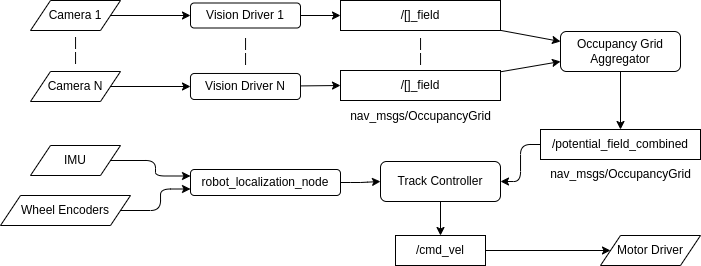

The diagram above was exported from draw.io. Its source (the exported page's mxGraphModel, read from the mxfile embedded in the PNG):
<mxGraphModel dx="965" dy="663" grid="1" gridSize="10" guides="1" tooltips="1" connect="1" arrows="1" fold="1" page="1" pageScale="1" pageWidth="827" pageHeight="1169" math="0" shadow="0">
  <root>
    <mxCell id="0" />
    <mxCell id="1" parent="0" />
    <mxCell id="16" style="edgeStyle=none;html=1;entryX=0;entryY=0.25;entryDx=0;entryDy=0;" edge="1" parent="1" source="2" target="15">
      <mxGeometry relative="1" as="geometry" />
    </mxCell>
    <mxCell id="2" value="/[]_field" style="rounded=0;whiteSpace=wrap;html=1;" vertex="1" parent="1">
      <mxGeometry x="360" y="65" width="160" height="30" as="geometry" />
    </mxCell>
    <mxCell id="4" style="edgeStyle=none;html=1;entryX=0;entryY=0.5;entryDx=0;entryDy=0;" edge="1" parent="1" source="3" target="2">
      <mxGeometry relative="1" as="geometry" />
    </mxCell>
    <mxCell id="3" value="Vision Driver 1" style="rounded=1;whiteSpace=wrap;html=1;" vertex="1" parent="1">
      <mxGeometry x="210" y="67.5" width="110" height="25" as="geometry" />
    </mxCell>
    <mxCell id="6" style="edgeStyle=none;html=1;entryX=0;entryY=0.5;entryDx=0;entryDy=0;" edge="1" parent="1" source="5" target="3">
      <mxGeometry relative="1" as="geometry" />
    </mxCell>
    <mxCell id="5" value="Camera 1" style="shape=parallelogram;perimeter=parallelogramPerimeter;whiteSpace=wrap;html=1;fixedSize=1;" vertex="1" parent="1">
      <mxGeometry x="50" y="65" width="90" height="30" as="geometry" />
    </mxCell>
    <mxCell id="13" style="edgeStyle=none;html=1;entryX=0;entryY=0.5;entryDx=0;entryDy=0;" edge="1" parent="1" source="7" target="12">
      <mxGeometry relative="1" as="geometry" />
    </mxCell>
    <mxCell id="7" value="Vision Driver N" style="rounded=1;whiteSpace=wrap;html=1;" vertex="1" parent="1">
      <mxGeometry x="210" y="138" width="110" height="26" as="geometry" />
    </mxCell>
    <mxCell id="8" style="edgeStyle=none;html=1;entryX=0;entryY=0.5;entryDx=0;entryDy=0;" edge="1" parent="1" source="9" target="7">
      <mxGeometry relative="1" as="geometry" />
    </mxCell>
    <mxCell id="9" value="Camera N" style="shape=parallelogram;perimeter=parallelogramPerimeter;whiteSpace=wrap;html=1;fixedSize=1;" vertex="1" parent="1">
      <mxGeometry x="50" y="136" width="90" height="30" as="geometry" />
    </mxCell>
    <mxCell id="10" value="|&lt;br&gt;|" style="text;html=1;align=center;verticalAlign=middle;resizable=0;points=[];autosize=1;strokeColor=none;fillColor=none;" vertex="1" parent="1">
      <mxGeometry x="80" y="94" width="30" height="40" as="geometry" />
    </mxCell>
    <mxCell id="11" value="|&lt;br&gt;|" style="text;html=1;align=center;verticalAlign=middle;resizable=0;points=[];autosize=1;strokeColor=none;fillColor=none;" vertex="1" parent="1">
      <mxGeometry x="250" y="95" width="30" height="40" as="geometry" />
    </mxCell>
    <mxCell id="17" style="edgeStyle=none;html=1;entryX=0;entryY=0.75;entryDx=0;entryDy=0;" edge="1" parent="1" source="12" target="15">
      <mxGeometry relative="1" as="geometry" />
    </mxCell>
    <mxCell id="12" value="/[]_field" style="rounded=0;whiteSpace=wrap;html=1;" vertex="1" parent="1">
      <mxGeometry x="360" y="135" width="160" height="30" as="geometry" />
    </mxCell>
    <mxCell id="14" value="|&lt;br&gt;|" style="text;html=1;align=center;verticalAlign=middle;resizable=0;points=[];autosize=1;strokeColor=none;fillColor=none;" vertex="1" parent="1">
      <mxGeometry x="425" y="95" width="30" height="40" as="geometry" />
    </mxCell>
    <mxCell id="19" style="edgeStyle=none;html=1;entryX=0.5;entryY=0;entryDx=0;entryDy=0;" edge="1" parent="1" source="15" target="18">
      <mxGeometry relative="1" as="geometry" />
    </mxCell>
    <mxCell id="15" value="Occupancy Grid Aggregator" style="rounded=1;whiteSpace=wrap;html=1;" vertex="1" parent="1">
      <mxGeometry x="580" y="96" width="120" height="40" as="geometry" />
    </mxCell>
    <mxCell id="32" style="edgeStyle=orthogonalEdgeStyle;html=1;entryX=1;entryY=0.5;entryDx=0;entryDy=0;" edge="1" parent="1" source="18" target="31">
      <mxGeometry relative="1" as="geometry" />
    </mxCell>
    <mxCell id="18" value="/potential_field_combined" style="rounded=0;whiteSpace=wrap;html=1;" vertex="1" parent="1">
      <mxGeometry x="560" y="194" width="160" height="30" as="geometry" />
    </mxCell>
    <mxCell id="20" value="&lt;span style=&quot;&quot;&gt;nav_msgs/OccupancyGrid&lt;/span&gt;" style="text;html=1;align=center;verticalAlign=middle;resizable=0;points=[];autosize=1;strokeColor=none;fillColor=none;" vertex="1" parent="1">
      <mxGeometry x="560" y="224" width="160" height="30" as="geometry" />
    </mxCell>
    <mxCell id="22" value="&lt;span style=&quot;&quot;&gt;nav_msgs/OccupancyGrid&lt;/span&gt;" style="text;html=1;align=center;verticalAlign=middle;resizable=0;points=[];autosize=1;strokeColor=none;fillColor=none;" vertex="1" parent="1">
      <mxGeometry x="360" y="166" width="160" height="30" as="geometry" />
    </mxCell>
    <mxCell id="33" style="edgeStyle=orthogonalEdgeStyle;html=1;entryX=0;entryY=0.5;entryDx=0;entryDy=0;" edge="1" parent="1" source="24" target="31">
      <mxGeometry relative="1" as="geometry" />
    </mxCell>
    <mxCell id="24" value="robot_localization_node" style="rounded=1;whiteSpace=wrap;html=1;" vertex="1" parent="1">
      <mxGeometry x="210" y="234" width="150" height="26" as="geometry" />
    </mxCell>
    <mxCell id="29" style="edgeStyle=orthogonalEdgeStyle;html=1;entryX=0;entryY=0.25;entryDx=0;entryDy=0;" edge="1" parent="1" source="26" target="24">
      <mxGeometry relative="1" as="geometry" />
    </mxCell>
    <mxCell id="26" value="IMU" style="shape=parallelogram;perimeter=parallelogramPerimeter;whiteSpace=wrap;html=1;fixedSize=1;" vertex="1" parent="1">
      <mxGeometry x="50" y="210" width="90" height="30" as="geometry" />
    </mxCell>
    <mxCell id="30" style="edgeStyle=orthogonalEdgeStyle;html=1;entryX=0;entryY=0.75;entryDx=0;entryDy=0;" edge="1" parent="1" source="27" target="24">
      <mxGeometry relative="1" as="geometry" />
    </mxCell>
    <mxCell id="27" value="Wheel Encoders" style="shape=parallelogram;perimeter=parallelogramPerimeter;whiteSpace=wrap;html=1;fixedSize=1;" vertex="1" parent="1">
      <mxGeometry x="20" y="260" width="130" height="30" as="geometry" />
    </mxCell>
    <mxCell id="35" style="edgeStyle=orthogonalEdgeStyle;html=1;entryX=0.5;entryY=0;entryDx=0;entryDy=0;" edge="1" parent="1" source="31" target="34">
      <mxGeometry relative="1" as="geometry" />
    </mxCell>
    <mxCell id="31" value="Track Controller" style="rounded=1;whiteSpace=wrap;html=1;" vertex="1" parent="1">
      <mxGeometry x="400" y="226" width="120" height="40" as="geometry" />
    </mxCell>
    <mxCell id="38" style="edgeStyle=orthogonalEdgeStyle;html=1;entryX=0;entryY=0.5;entryDx=0;entryDy=0;" edge="1" parent="1" source="34" target="36">
      <mxGeometry relative="1" as="geometry" />
    </mxCell>
    <mxCell id="34" value="/cmd_vel" style="rounded=0;whiteSpace=wrap;html=1;" vertex="1" parent="1">
      <mxGeometry x="415" y="300" width="90" height="30" as="geometry" />
    </mxCell>
    <mxCell id="36" value="Motor Driver" style="shape=parallelogram;perimeter=parallelogramPerimeter;whiteSpace=wrap;html=1;fixedSize=1;" vertex="1" parent="1">
      <mxGeometry x="620" y="300" width="100" height="30" as="geometry" />
    </mxCell>
  </root>
</mxGraphModel>